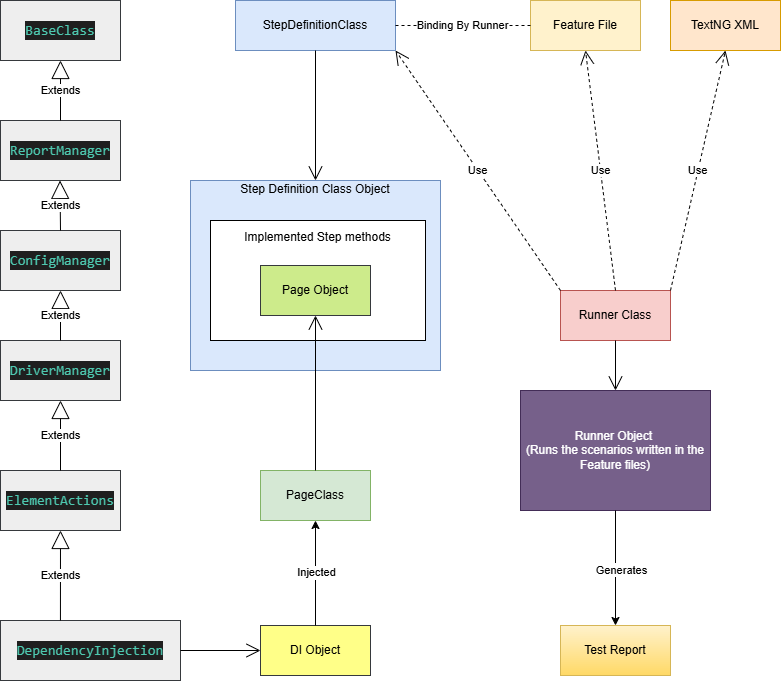

The diagram above was exported from draw.io. Its source (the exported page's mxGraphModel, read from the mxfile embedded in the PNG):
<mxGraphModel dx="1050" dy="522" grid="1" gridSize="10" guides="1" tooltips="1" connect="1" arrows="1" fold="1" page="1" pageScale="1" pageWidth="827" pageHeight="1169" background="#ffffff" math="0" shadow="0">
  <root>
    <mxCell id="0" />
    <mxCell id="1" parent="0" />
    <mxCell id="b-N0bytN1BeCqd6r0O-7-1" value="&lt;div style=&quot;color: rgb(204, 204, 204); background-color: rgb(31, 31, 31); font-family: Consolas, &amp;quot;Courier New&amp;quot;, monospace; font-size: 14px; line-height: 19px; white-space: pre;&quot;&gt;&lt;span style=&quot;color: #4ec9b0;&quot;&gt;BaseClass&lt;/span&gt;&lt;/div&gt;" style="rounded=0;whiteSpace=wrap;html=1;fillColor=#eeeeee;strokeColor=#36393d;" vertex="1" parent="1">
      <mxGeometry x="40" y="20" width="120" height="60" as="geometry" />
    </mxCell>
    <mxCell id="b-N0bytN1BeCqd6r0O-7-2" value="&lt;div style=&quot;color: rgb(204, 204, 204); background-color: rgb(31, 31, 31); font-family: Consolas, &amp;quot;Courier New&amp;quot;, monospace; font-size: 14px; line-height: 19px; white-space: pre;&quot;&gt;&lt;span style=&quot;color: #4ec9b0;&quot;&gt;ReportManager&lt;/span&gt;&lt;/div&gt;" style="rounded=0;whiteSpace=wrap;html=1;fillColor=#eeeeee;strokeColor=#36393d;" vertex="1" parent="1">
      <mxGeometry x="40" y="140" width="120" height="60" as="geometry" />
    </mxCell>
    <mxCell id="b-N0bytN1BeCqd6r0O-7-3" value="&lt;div style=&quot;color: rgb(204, 204, 204); background-color: rgb(31, 31, 31); font-family: Consolas, &amp;quot;Courier New&amp;quot;, monospace; font-size: 14px; line-height: 19px; white-space: pre;&quot;&gt;&lt;span style=&quot;color: #4ec9b0;&quot;&gt;ConfigManager&lt;/span&gt;&lt;/div&gt;" style="rounded=0;whiteSpace=wrap;html=1;fillColor=#eeeeee;strokeColor=#36393d;" vertex="1" parent="1">
      <mxGeometry x="40" y="250" width="120" height="60" as="geometry" />
    </mxCell>
    <mxCell id="b-N0bytN1BeCqd6r0O-7-4" value="&lt;div style=&quot;color: rgb(204, 204, 204); font-family: Consolas, &amp;quot;Courier New&amp;quot;, monospace; font-size: 14px; line-height: 19px; white-space: pre;&quot;&gt;&lt;div style=&quot;background-color: rgb(31, 31, 31); line-height: 19px;&quot;&gt;&lt;span style=&quot;color: #4ec9b0;&quot;&gt;DriverManager&lt;/span&gt;&lt;/div&gt;&lt;/div&gt;" style="rounded=0;whiteSpace=wrap;html=1;fillColor=#eeeeee;strokeColor=#36393d;" vertex="1" parent="1">
      <mxGeometry x="40" y="360" width="120" height="60" as="geometry" />
    </mxCell>
    <mxCell id="b-N0bytN1BeCqd6r0O-7-5" value="&lt;div style=&quot;color: rgb(204, 204, 204); background-color: rgb(31, 31, 31); font-family: Consolas, &amp;quot;Courier New&amp;quot;, monospace; font-size: 14px; line-height: 19px; white-space: pre;&quot;&gt;&lt;span style=&quot;color: #4ec9b0;&quot;&gt;ElementActions&lt;/span&gt;&lt;/div&gt;" style="rounded=0;whiteSpace=wrap;html=1;fillColor=#eeeeee;strokeColor=#36393d;" vertex="1" parent="1">
      <mxGeometry x="40" y="490" width="120" height="60" as="geometry" />
    </mxCell>
    <mxCell id="b-N0bytN1BeCqd6r0O-7-6" value="&lt;div style=&quot;color: rgb(204, 204, 204); background-color: rgb(31, 31, 31); font-family: Consolas, &amp;quot;Courier New&amp;quot;, monospace; font-size: 14px; line-height: 19px; white-space: pre;&quot;&gt;&lt;span style=&quot;color: #4ec9b0;&quot;&gt;DependencyInjection&lt;/span&gt;&lt;/div&gt;" style="rounded=0;whiteSpace=wrap;html=1;fillColor=#eeeeee;strokeColor=#36393d;" vertex="1" parent="1">
      <mxGeometry x="40" y="640" width="180" height="60" as="geometry" />
    </mxCell>
    <mxCell id="b-N0bytN1BeCqd6r0O-7-39" value="Extends" style="endArrow=block;endSize=16;endFill=0;html=1;rounded=0;exitX=0.5;exitY=0;exitDx=0;exitDy=0;entryX=0.5;entryY=1;entryDx=0;entryDy=0;" edge="1" parent="1" source="b-N0bytN1BeCqd6r0O-7-2" target="b-N0bytN1BeCqd6r0O-7-1">
      <mxGeometry width="160" relative="1" as="geometry">
        <mxPoint x="370" y="240" as="sourcePoint" />
        <mxPoint x="530" y="240" as="targetPoint" />
      </mxGeometry>
    </mxCell>
    <mxCell id="b-N0bytN1BeCqd6r0O-7-40" value="Extends" style="endArrow=block;endSize=16;endFill=0;html=1;rounded=0;entryX=0.5;entryY=1;entryDx=0;entryDy=0;" edge="1" parent="1">
      <mxGeometry width="160" relative="1" as="geometry">
        <mxPoint x="100" y="250" as="sourcePoint" />
        <mxPoint x="99.5" y="200" as="targetPoint" />
      </mxGeometry>
    </mxCell>
    <mxCell id="b-N0bytN1BeCqd6r0O-7-41" value="Extends" style="endArrow=block;endSize=16;endFill=0;html=1;rounded=0;entryX=0.5;entryY=1;entryDx=0;entryDy=0;exitX=0.5;exitY=0;exitDx=0;exitDy=0;" edge="1" parent="1" source="b-N0bytN1BeCqd6r0O-7-4" target="b-N0bytN1BeCqd6r0O-7-3">
      <mxGeometry width="160" relative="1" as="geometry">
        <mxPoint x="200" y="320" as="sourcePoint" />
        <mxPoint x="120" y="100" as="targetPoint" />
      </mxGeometry>
    </mxCell>
    <mxCell id="b-N0bytN1BeCqd6r0O-7-42" value="Extends" style="endArrow=block;endSize=16;endFill=0;html=1;rounded=0;exitX=0.5;exitY=0;exitDx=0;exitDy=0;entryX=0.5;entryY=1;entryDx=0;entryDy=0;" edge="1" parent="1" source="b-N0bytN1BeCqd6r0O-7-5" target="b-N0bytN1BeCqd6r0O-7-4">
      <mxGeometry width="160" relative="1" as="geometry">
        <mxPoint x="400" y="260" as="sourcePoint" />
        <mxPoint x="340" y="50" as="targetPoint" />
      </mxGeometry>
    </mxCell>
    <mxCell id="b-N0bytN1BeCqd6r0O-7-43" value="Extends" style="endArrow=block;endSize=16;endFill=0;html=1;rounded=0;exitX=0.333;exitY=0;exitDx=0;exitDy=0;exitPerimeter=0;" edge="1" parent="1" source="b-N0bytN1BeCqd6r0O-7-6" target="b-N0bytN1BeCqd6r0O-7-5">
      <mxGeometry width="160" relative="1" as="geometry">
        <mxPoint x="410" y="270" as="sourcePoint" />
        <mxPoint x="220" y="290" as="targetPoint" />
      </mxGeometry>
    </mxCell>
    <mxCell id="b-N0bytN1BeCqd6r0O-7-46" value="PageClass" style="html=1;whiteSpace=wrap;fillColor=#d5e8d4;strokeColor=#82b366;" vertex="1" parent="1">
      <mxGeometry x="300" y="490" width="110" height="50" as="geometry" />
    </mxCell>
    <mxCell id="b-N0bytN1BeCqd6r0O-7-51" value="StepDefinitionClass" style="html=1;whiteSpace=wrap;fillColor=#dae8fc;strokeColor=#6c8ebf;" vertex="1" parent="1">
      <mxGeometry x="275" y="20" width="160" height="50" as="geometry" />
    </mxCell>
    <mxCell id="b-N0bytN1BeCqd6r0O-7-52" value="Step Definition Class Object&lt;div&gt;&lt;br&gt;&lt;/div&gt;&lt;div&gt;&lt;br&gt;&lt;/div&gt;&lt;div&gt;&lt;br&gt;&lt;/div&gt;&lt;div&gt;&lt;br&gt;&lt;/div&gt;&lt;div&gt;&lt;br&gt;&lt;/div&gt;&lt;div&gt;&lt;br&gt;&lt;div&gt;&lt;br&gt;&lt;/div&gt;&lt;div&gt;&lt;br&gt;&lt;/div&gt;&lt;div&gt;&lt;br&gt;&lt;/div&gt;&lt;div&gt;&lt;br&gt;&lt;/div&gt;&lt;div&gt;&lt;br&gt;&lt;/div&gt;&lt;div&gt;&lt;br&gt;&lt;/div&gt;&lt;/div&gt;" style="html=1;whiteSpace=wrap;fillColor=#dae8fc;strokeColor=#6c8ebf;" vertex="1" parent="1">
      <mxGeometry x="230" y="200" width="250" height="190" as="geometry" />
    </mxCell>
    <mxCell id="b-N0bytN1BeCqd6r0O-7-54" value="" style="endArrow=open;endFill=1;endSize=12;html=1;rounded=0;exitX=0.5;exitY=1;exitDx=0;exitDy=0;" edge="1" parent="1" source="b-N0bytN1BeCqd6r0O-7-51" target="b-N0bytN1BeCqd6r0O-7-52">
      <mxGeometry width="160" relative="1" as="geometry">
        <mxPoint x="370" y="250" as="sourcePoint" />
        <mxPoint x="530" y="250" as="targetPoint" />
      </mxGeometry>
    </mxCell>
    <mxCell id="b-N0bytN1BeCqd6r0O-7-57" value="DI Object" style="html=1;whiteSpace=wrap;fillColor=#ffff88;strokeColor=#36393d;" vertex="1" parent="1">
      <mxGeometry x="300" y="645" width="110" height="50" as="geometry" />
    </mxCell>
    <mxCell id="b-N0bytN1BeCqd6r0O-7-58" value="" style="endArrow=classic;html=1;rounded=0;entryX=0.5;entryY=1;entryDx=0;entryDy=0;" edge="1" parent="1" source="b-N0bytN1BeCqd6r0O-7-57" target="b-N0bytN1BeCqd6r0O-7-46">
      <mxGeometry relative="1" as="geometry">
        <mxPoint x="400" y="450" as="sourcePoint" />
        <mxPoint x="500" y="450" as="targetPoint" />
      </mxGeometry>
    </mxCell>
    <mxCell id="b-N0bytN1BeCqd6r0O-7-59" value="Label" style="edgeLabel;resizable=0;html=1;;align=center;verticalAlign=middle;" connectable="0" vertex="1" parent="b-N0bytN1BeCqd6r0O-7-58">
      <mxGeometry relative="1" as="geometry" />
    </mxCell>
    <mxCell id="b-N0bytN1BeCqd6r0O-7-60" value="Injected" style="edgeLabel;html=1;align=center;verticalAlign=middle;resizable=0;points=[];" vertex="1" connectable="0" parent="b-N0bytN1BeCqd6r0O-7-58">
      <mxGeometry x="0.0269" relative="1" as="geometry">
        <mxPoint as="offset" />
      </mxGeometry>
    </mxCell>
    <mxCell id="b-N0bytN1BeCqd6r0O-7-61" value="" style="endArrow=open;endFill=1;endSize=12;html=1;rounded=0;entryX=0;entryY=0.5;entryDx=0;entryDy=0;exitX=1;exitY=0.5;exitDx=0;exitDy=0;" edge="1" parent="1" source="b-N0bytN1BeCqd6r0O-7-6" target="b-N0bytN1BeCqd6r0O-7-57">
      <mxGeometry width="160" relative="1" as="geometry">
        <mxPoint x="370" y="450" as="sourcePoint" />
        <mxPoint x="530" y="450" as="targetPoint" />
      </mxGeometry>
    </mxCell>
    <mxCell id="b-N0bytN1BeCqd6r0O-7-62" value="Feature File" style="html=1;whiteSpace=wrap;fillColor=#fff2cc;strokeColor=#d6b656;" vertex="1" parent="1">
      <mxGeometry x="570" y="20" width="110" height="50" as="geometry" />
    </mxCell>
    <mxCell id="b-N0bytN1BeCqd6r0O-7-63" value="Runner Class" style="html=1;whiteSpace=wrap;fillColor=#f8cecc;strokeColor=#b85450;" vertex="1" parent="1">
      <mxGeometry x="600" y="310" width="110" height="50" as="geometry" />
    </mxCell>
    <mxCell id="b-N0bytN1BeCqd6r0O-7-64" value="Implemented Step methods&lt;div&gt;&lt;br&gt;&lt;/div&gt;&lt;div&gt;&lt;br&gt;&lt;/div&gt;&lt;div&gt;&lt;br&gt;&lt;/div&gt;&lt;div&gt;&lt;br&gt;&lt;/div&gt;&lt;div&gt;&lt;br&gt;&lt;/div&gt;&lt;div&gt;&lt;br&gt;&lt;/div&gt;" style="html=1;whiteSpace=wrap;" vertex="1" parent="1">
      <mxGeometry x="250" y="240" width="215" height="120" as="geometry" />
    </mxCell>
    <mxCell id="b-N0bytN1BeCqd6r0O-7-65" value="Page Object" style="html=1;whiteSpace=wrap;fillColor=#cdeb8b;strokeColor=#36393d;" vertex="1" parent="1">
      <mxGeometry x="300" y="285" width="110" height="50" as="geometry" />
    </mxCell>
    <mxCell id="b-N0bytN1BeCqd6r0O-7-66" value="" style="endArrow=open;endFill=1;endSize=12;html=1;rounded=0;exitX=0.5;exitY=0;exitDx=0;exitDy=0;entryX=0.5;entryY=1;entryDx=0;entryDy=0;" edge="1" parent="1" source="b-N0bytN1BeCqd6r0O-7-46" target="b-N0bytN1BeCqd6r0O-7-65">
      <mxGeometry width="160" relative="1" as="geometry">
        <mxPoint x="370" y="480" as="sourcePoint" />
        <mxPoint x="530" y="480" as="targetPoint" />
      </mxGeometry>
    </mxCell>
    <mxCell id="b-N0bytN1BeCqd6r0O-7-67" value="TextNG XML" style="html=1;whiteSpace=wrap;fillColor=#ffe6cc;strokeColor=#d79b00;" vertex="1" parent="1">
      <mxGeometry x="710" y="20" width="110" height="50" as="geometry" />
    </mxCell>
    <mxCell id="b-N0bytN1BeCqd6r0O-7-69" value="Use" style="endArrow=open;endSize=12;dashed=1;html=1;rounded=0;exitX=0.5;exitY=0;exitDx=0;exitDy=0;entryX=0.5;entryY=1;entryDx=0;entryDy=0;" edge="1" parent="1" source="b-N0bytN1BeCqd6r0O-7-63" target="b-N0bytN1BeCqd6r0O-7-62">
      <mxGeometry width="160" relative="1" as="geometry">
        <mxPoint x="370" y="170" as="sourcePoint" />
        <mxPoint x="700" y="110" as="targetPoint" />
      </mxGeometry>
    </mxCell>
    <mxCell id="b-N0bytN1BeCqd6r0O-7-70" value="Use" style="endArrow=open;endSize=12;dashed=1;html=1;rounded=0;exitX=0;exitY=0;exitDx=0;exitDy=0;entryX=1;entryY=1;entryDx=0;entryDy=0;" edge="1" parent="1" source="b-N0bytN1BeCqd6r0O-7-63" target="b-N0bytN1BeCqd6r0O-7-51">
      <mxGeometry width="160" relative="1" as="geometry">
        <mxPoint x="570" y="190" as="sourcePoint" />
        <mxPoint x="440" y="70" as="targetPoint" />
      </mxGeometry>
    </mxCell>
    <mxCell id="b-N0bytN1BeCqd6r0O-7-71" value="Use" style="endArrow=open;endSize=12;dashed=1;html=1;rounded=0;exitX=1;exitY=0;exitDx=0;exitDy=0;entryX=0.5;entryY=1;entryDx=0;entryDy=0;" edge="1" parent="1" source="b-N0bytN1BeCqd6r0O-7-63" target="b-N0bytN1BeCqd6r0O-7-67">
      <mxGeometry width="160" relative="1" as="geometry">
        <mxPoint x="675" y="210" as="sourcePoint" />
        <mxPoint x="675" y="90" as="targetPoint" />
      </mxGeometry>
    </mxCell>
    <mxCell id="b-N0bytN1BeCqd6r0O-7-72" value="" style="endArrow=none;dashed=1;html=1;rounded=0;exitX=1;exitY=0.5;exitDx=0;exitDy=0;entryX=0;entryY=0.5;entryDx=0;entryDy=0;" edge="1" parent="1" source="b-N0bytN1BeCqd6r0O-7-51" target="b-N0bytN1BeCqd6r0O-7-62">
      <mxGeometry width="50" height="50" relative="1" as="geometry">
        <mxPoint x="550" y="90" as="sourcePoint" />
        <mxPoint x="600" y="40" as="targetPoint" />
      </mxGeometry>
    </mxCell>
    <mxCell id="b-N0bytN1BeCqd6r0O-7-73" value="Binding By Runner" style="edgeLabel;html=1;align=center;verticalAlign=middle;resizable=0;points=[];" vertex="1" connectable="0" parent="b-N0bytN1BeCqd6r0O-7-72">
      <mxGeometry x="-0.0279" y="1" relative="1" as="geometry">
        <mxPoint as="offset" />
      </mxGeometry>
    </mxCell>
    <mxCell id="b-N0bytN1BeCqd6r0O-7-74" value="Runner Object&amp;nbsp;&lt;div&gt;(Runs the scenarios written in the Feature files)&lt;/div&gt;" style="html=1;whiteSpace=wrap;fillColor=#76608a;fontColor=#ffffff;strokeColor=#432D57;" vertex="1" parent="1">
      <mxGeometry x="560" y="410" width="190" height="120" as="geometry" />
    </mxCell>
    <mxCell id="b-N0bytN1BeCqd6r0O-7-75" value="" style="endArrow=open;endFill=1;endSize=12;html=1;rounded=0;entryX=0.5;entryY=0;entryDx=0;entryDy=0;exitX=0.5;exitY=1;exitDx=0;exitDy=0;" edge="1" parent="1" source="b-N0bytN1BeCqd6r0O-7-63" target="b-N0bytN1BeCqd6r0O-7-74">
      <mxGeometry width="160" relative="1" as="geometry">
        <mxPoint x="370" y="270" as="sourcePoint" />
        <mxPoint x="530" y="270" as="targetPoint" />
      </mxGeometry>
    </mxCell>
    <mxCell id="b-N0bytN1BeCqd6r0O-7-76" value="Test Report" style="html=1;whiteSpace=wrap;fillColor=#fff2cc;strokeColor=#d6b656;gradientColor=#ffd966;" vertex="1" parent="1">
      <mxGeometry x="600" y="645" width="110" height="50" as="geometry" />
    </mxCell>
    <mxCell id="b-N0bytN1BeCqd6r0O-7-82" value="" style="endArrow=classic;html=1;rounded=0;exitX=0.5;exitY=1;exitDx=0;exitDy=0;entryX=0.5;entryY=0;entryDx=0;entryDy=0;" edge="1" parent="1" source="b-N0bytN1BeCqd6r0O-7-74" target="b-N0bytN1BeCqd6r0O-7-76">
      <mxGeometry relative="1" as="geometry">
        <mxPoint x="510" y="670" as="sourcePoint" />
        <mxPoint x="610" y="670" as="targetPoint" />
      </mxGeometry>
    </mxCell>
    <mxCell id="b-N0bytN1BeCqd6r0O-7-83" value="Label" style="edgeLabel;resizable=0;html=1;;align=center;verticalAlign=middle;" connectable="0" vertex="1" parent="b-N0bytN1BeCqd6r0O-7-82">
      <mxGeometry relative="1" as="geometry" />
    </mxCell>
    <mxCell id="b-N0bytN1BeCqd6r0O-7-84" value="Generates" style="edgeLabel;html=1;align=center;verticalAlign=middle;resizable=0;points=[];" vertex="1" connectable="0" parent="b-N0bytN1BeCqd6r0O-7-82">
      <mxGeometry x="0.0311" y="5" relative="1" as="geometry">
        <mxPoint as="offset" />
      </mxGeometry>
    </mxCell>
  </root>
</mxGraphModel>